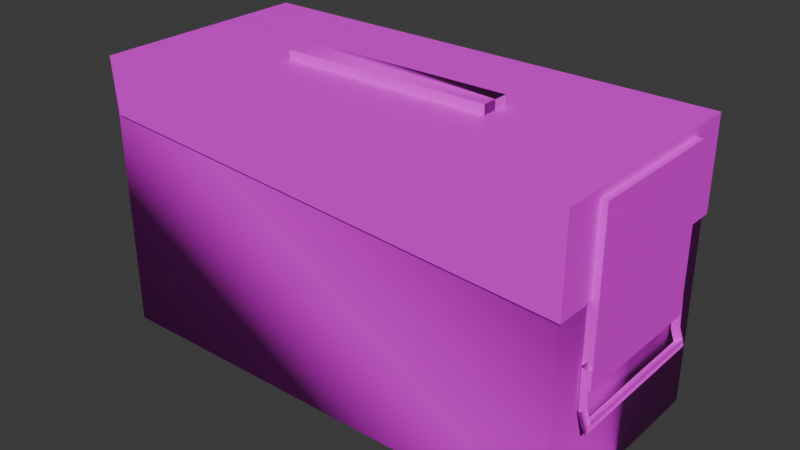 # Source: largeAmmo.blend  (saved by Blender 4.1.24; exported with 4.5.12 LTS)
import bpy
from mathutils import Matrix  # noqa: F401  (used for matrix-valued properties, if any)

bpy.ops.wm.read_factory_settings(use_empty=True)
scene = bpy.context.scene
scene.name = 'Scene'

# ---- collections
col_collection = bpy.data.collections.new('Collection'); scene.collection.children.link(col_collection)

# ---- images (referenced by path relative to the original .blend; pixels are not part of the script)
import os
ASSET_DIR = os.environ.get("B2B_ASSET_DIR", "")  # directory of the original .blend (textures are referenced by path, not embedded)
HERE = os.path.dirname(os.path.abspath(__file__))  # packed textures are extracted next to this script under _unpacked/

def load_image(name, relpath, width, height, colorspace="sRGB"):
    """Load a texture the original file referenced (path relative to the .blend, or extracted next to this script)."""
    p = next((c for c in (os.path.join(HERE, relpath), os.path.join(ASSET_DIR, relpath)) if relpath and os.path.exists(c)), "")
    if p:
        img = bpy.data.images.load(p, check_existing=True)
        img.name = name
    else:  # same state as the original file: an image datablock whose file is absent (Cycles renders it pink)
        img = bpy.data.images.new(name, width, height)
        img.source = "FILE"
        img.filepath = "//" + (relpath or name)
    img.colorspace_settings.name = colorspace
    return img
img_large_ammo_box_240_png = load_image('large_ammo-box_240.png', 'Large Ammo Box/Texture/large_ammo-box_240.png', 1024, 1024, 'sRGB')

# ---- materials (node trees are filled in below, after node groups)
mat_material_010 = bpy.data.materials.new('Material.010')
mat_material_010.surface_render_method = 'BLENDED'
mat_material_010.blend_method = 'BLEND'
mat_material_010.use_transparency_overlap = False
mat_material_010.show_transparent_back = False
mat_material_010.use_transparent_shadow = False
mat_material_010.roughness = 0.5

# ---- material node trees
mat_material_010.use_nodes = True; mat_material_010.node_tree.nodes.clear()
_N = mat_material_010.node_tree.nodes; _L = mat_material_010.node_tree.links
n0 = _N.new('ShaderNodeBsdfPrincipled'); n0.name = 'Principled BSDF'; n0.location = (0, 300)
n0.inputs[3].default_value = 1.45
n0.inputs[27].default_value = (0.0, 0.0, 0.0, 1.0)
n1 = _N.new('ShaderNodeOutputMaterial'); n1.name = 'Material Output'; n1.location = (280, 300)
n2 = _N.new('ShaderNodeTexImage'); n2.name = 'Image Texture'; n2.location = (-480, 300)
n2.image = img_large_ammo_box_240_png
n3 = _N.new('ShaderNodeTexImage'); n3.name = 'Image Texture.001'; n3.location = (-480, 0)
n3.image = img_large_ammo_box_240_png
_L.new(n2.outputs[0], n0.inputs[0])
_L.new(n3.outputs[1], n0.inputs[4])
_L.new(n0.outputs[0], n1.inputs[0])
n1.is_active_output = True

# ---- world
world_world = bpy.data.worlds.new('World'); scene.world = world_world
world_world.use_nodes = True; world_world.node_tree.nodes.clear()
_N = world_world.node_tree.nodes; _L = world_world.node_tree.links
n0 = _N.new('ShaderNodeOutputWorld'); n0.name = 'World Output'; n0.location = (300, 300)
n1 = _N.new('ShaderNodeBackground'); n1.name = 'Background'; n1.location = (10, 300)
n1.inputs[0].default_value = (0.05088, 0.05088, 0.05088, 1.0)
_L.new(n1.outputs[0], n0.inputs[0])
n0.is_active_output = True
world_world.color = (0.05088, 0.05088, 0.05088)
world_world.use_sun_shadow = False
world_world.sun_shadow_jitter_overblur = 0.0

# ---- meshes
me_cube_001 = bpy.data.meshes.new('Cube.001')
me_cube_001.from_pydata([(0.405, 0.5257, 0.2024), (0.405, 0.01187, 0.2024), (-0.4907, 0.5283, 0.2024), (-0.4907, 0.01187, 0.2024), (-0.4907, 0.5284, 0.0), (0.4103, 0.5284, 0.2077), (-0.4901, 0.5284, 0.2077), (0.4102, 0.361, 0.2076), (-0.4825, 0.4248, 0.2076), (0.4024, 0.5129, 0.1327), (0.4025, 0.2192, 0.1327), (0.422, 0.5129, 0.1327), (0.4221, 0.2192, 0.1327), (0.4122, 0.2661, 0.1476), (0.4122, 0.2661, 0.1319), (0.4197, 0.2551, 0.138), (0.4197, 0.2551, 0.1319), (0.4293, 0.1733, 0.1379), (0.4145, 0.1904, 0.1474), (0.4045, 0.2549, 0.138), (0.4045, 0.2549, 0.1319), (0.4142, 0.1647, 0.1379), (0.4068, 0.1861, 0.1379), (0.4273, 0.1569, 0.1474), (0.4219, 0.1947, 0.1379), (-0.2468, 0.5247, 0.02655), (0.1514, 0.5259, 0.02655), (-0.2469, 0.5443, 0.02655), (0.1514, 0.5455, 0.02655), (0.405, 0.5257, -0.2024), (0.405, 0.01187, -0.2024), (-0.4907, 0.5281, -0.2024), (-0.4907, 0.01187, -0.2024), (0.4103, 0.5284, -0.2077), (-0.4901, 0.5284, -0.2077), (0.4102, 0.361, -0.2076), (-0.4825, 0.4248, -0.2076), (0.4024, 0.5129, -0.1327), (0.4025, 0.2192, -0.1327), (0.422, 0.5129, -0.1327), (0.4221, 0.2192, -0.1327), (0.4122, 0.2661, -0.1476), (0.4122, 0.2661, -0.1319), (0.4197, 0.2551, -0.138), (0.4197, 0.2551, -0.1319), (0.4293, 0.1733, -0.1379), (0.4145, 0.1904, -0.1474), (0.4045, 0.2549, -0.138), (0.4045, 0.2549, -0.1319), (0.4142, 0.1647, -0.1379), (0.4068, 0.1861, -0.1379), (0.4273, 0.1569, -0.1474), (0.4219, 0.1947, -0.1379), (-0.2468, 0.5247, -0.02655), (0.1514, 0.5259, -0.02655), (-0.2469, 0.5443, -0.02655), (0.1514, 0.5455, -0.02655)], [], [(1, 0, 2, 3), (33, 34, 4, 6, 5), (6, 8, 7, 5), (38, 40, 12, 10), (9, 10, 12, 11), (45, 17, 21, 49), (55, 27, 28, 56), (13, 14, 16, 15), (13, 14, 20, 19), (13, 19, 22, 18), (15, 19, 22, 24), (13, 15, 24, 18), (18, 24, 17, 23), (18, 22, 21, 23), (24, 22, 21, 17), (51, 23, 17, 45), (51, 23, 21, 49), (54, 26, 28, 56), (25, 26, 28, 27), (27, 55, 53, 25), (30, 32, 31, 29), (39, 11, 12, 40), (34, 33, 35, 36), (37, 39, 40, 38), (41, 43, 44, 42), (41, 47, 48, 42), (41, 46, 50, 47), (43, 52, 50, 47), (41, 46, 52, 43), (46, 51, 45, 52), (46, 51, 49, 50), (52, 45, 49, 50), (53, 55, 56, 54), (32, 3, 2, 4, 31), (1, 30, 29, 0), (32, 30, 1, 3), (11, 39, 37, 9), (35, 33, 5, 7)])
me_cube_001.polygons.foreach_set('use_smooth', [True] * 38)
_k = set([(2, 3), (5, 6), (5, 7), (5, 33), (9, 11), (10, 12), (11, 12), (11, 39), (12, 40), (13, 15), (13, 19), (15, 24), (17, 21), (17, 23), (17, 24), (17, 45), (18, 22), (18, 24), (21, 23), (25, 27), (27, 28), (27, 55), (31, 32), (33, 34), (33, 35), (37, 39), (38, 40), (39, 40), (41, 43), (41, 47), (43, 52), (45, 49), (45, 51), (45, 52), (46, 50), (46, 52), (49, 51), (53, 55), (55, 56)])
me_cube_001.attributes.new('sharp_edge', 'BOOLEAN', 'EDGE').data.foreach_set('value', [ (min(e.vertices), max(e.vertices)) in _k for e in me_cube_001.edges])
_uv = me_cube_001.uv_layers.new(name='UVMap')
_uv.uv.foreach_set('vector', [0.5113, 0.06417, 0.5138, 0.929, 0.02296, 0.929, 0.02296, 0.06417, 0.3766, 0.5277, 0.1976, 0.7521, 0.1828, 0.6886, 0.1701, 0.6313, 0.3485, 0.4038, 0.01742, 0.941, 0.01884, 0.764, 0.519, 0.7629, 0.5199, 0.941, 0.511, 0.4898, 0.5244, 0.4898, 0.5244, 0.4898, 0.511, 0.4898, 0.5108, 0.7691, 0.511, 0.4898, 0.5244, 0.4898, 0.5243, 0.7691, 0.4891, 0.1653, 0.1758, 0.5196, 0.1711, 0.4967, 0.4844, 0.1424, 0.5798, 0.3854, 0.5798, 0.3308, 0.7316, 0.3308, 0.7316, 0.3854, 0.305, 0.3306, 0.2751, 0.3652, 0.2854, 0.4146, 0.2971, 0.4011, 0.2991, 0.3586, 0.2991, 0.3586, 0.3075, 0.3231, 0.3075, 0.3231, 0.3045, 0.3227, 0.3301, 0.3392, 0.4429, 0.2164, 0.4285, 0.1874, 0.3158, 0.3639, 0.3075, 0.3231, 0.387, 0.2389, 0.395, 0.28, 0.2536, 0.3941, 0.2835, 0.4123, 0.3981, 0.2797, 0.3972, 0.2278, 0.3972, 0.2278, 0.3981, 0.2797, 0.4388, 0.2324, 0.4608, 0.1537, 0.4285, 0.1874, 0.4429, 0.2164, 0.478, 0.1779, 0.4835, 0.1272, 0.395, 0.28, 0.387, 0.2389, 0.4117, 0.2124, 0.4201, 0.2531, 0.491, 0.1093, 0.1559, 0.4881, 0.1758, 0.5196, 0.4891, 0.1653, 1.0, 0.0, 1.0, 0.0, 1.0, 0.0, 1.0, 0.0, 0.7316, 0.3854, 0.7316, 0.3308, 0.7316, 0.3308, 0.7316, 0.3854, 0.5785, 0.3543, 0.7321, 0.3552, 0.7321, 0.3692, 0.5784, 0.3683, 0.5798, 0.3308, 0.5798, 0.3854, 0.5798, 0.3854, 0.5798, 0.3308, 0.5113, 0.06417, 0.02296, 0.06417, 0.02296, 0.929, 0.5138, 0.929, 0.7157, 0.878, 0.5958, 0.878, 0.5958, 0.4039, 0.7157, 0.4039, 0.01742, 0.941, 0.5199, 0.941, 0.519, 0.7629, 0.01884, 0.764, 0.5108, 0.7691, 0.5243, 0.7691, 0.5244, 0.4898, 0.511, 0.4898, 0.305, 0.3306, 0.2971, 0.4011, 0.2854, 0.4146, 0.2751, 0.3652, 0.2991, 0.3586, 0.3075, 0.3231, 0.3075, 0.3231, 0.2991, 0.3586, 0.3045, 0.3227, 0.4285, 0.1874, 0.4429, 0.2164, 0.3301, 0.3392, 0.3158, 0.3639, 0.395, 0.28, 0.387, 0.2389, 0.3075, 0.3231, 0.2536, 0.3941, 0.3972, 0.2278, 0.3981, 0.2797, 0.2835, 0.4123, 0.3972, 0.2278, 0.4608, 0.1537, 0.4388, 0.2324, 0.3981, 0.2797, 0.4285, 0.1874, 0.4835, 0.1272, 0.478, 0.1779, 0.4429, 0.2164, 0.395, 0.28, 0.4201, 0.2531, 0.4117, 0.2124, 0.387, 0.2389, 0.5785, 0.3543, 0.5784, 0.3683, 0.7321, 0.3692, 0.7321, 0.3552, 0.1168, 0.1214, 0.1168, 0.1214, 0.1973, 0.5018, 0.1629, 0.5421, 0.1973, 0.5018, 0.3414, 0.399, 0.5113, 0.399, 0.5138, 0.929, 0.3439, 0.929, 0.3082, 0.5692, 0.2089, 0.685, 0.1866, 0.5796, 0.2859, 0.4638, 0.5243, 0.7691, 0.5243, 0.7691, 0.5108, 0.7691, 0.5108, 0.7691, 0.02197, 0.7655, 0.02195, 0.9438, 0.5183, 0.9438, 0.5183, 0.7599])
me_cube_001.materials.append(mat_material_010)
me_cube_001.update()
me_cube_001.normals_split_custom_set([tuple(v) for v in zip(*[iter([-4.643e-05, -0.0001363, 1.0, 0.4985, -0.7071, 0.5016, 0.0, 1.938e-06, 1.0, 0.000279, -1.0, 0.0002767, 0.0, 1.0, 0.0, 0.0, 1.0, 0.0, 0.0, 1.0, 0.0, 0.0, 1.0, 0.0, 0.0, 1.0, 0.0, -9.208e-06, -0.0002586, 1.0, -9.208e-06, -0.0002586, 1.0, -9.208e-06, -0.0002586, 1.0, -9.208e-06, -0.0002586, 1.0, 0.0, -1.0, 0.0, 0.0, -1.0, 0.0, 0.0, -1.0, 0.0, 0.0, -1.0, 0.0, 0.0, 0.0, 1.0, 0.0, 0.0, 1.0, 0.0, 0.0, 1.0, 0.0, 0.0, 1.0, 0.4916, -0.8708, 0.0, 0.4916, -0.8708, 0.0, 0.4916, -0.8708, 0.0, 0.4916, -0.8708, 0.0, -0.003018, 1.0, 0.0, -0.003018, 1.0, 0.0, -0.003018, 1.0, 0.0, -0.003018, 1.0, 0.0, -0.8293, -0.5588, 0.0, -0.8293, -0.5588, 0.0, -0.8293, -0.5588, 0.0, -0.8293, -0.5588, 0.0, -0.8219, 0.5696, 0.0, -0.8219, 0.5696, 0.0, -0.8219, 0.5696, 0.0, -0.8219, 0.5696, 0.0, -0.765, -0.02555, 0.6435, -0.765, -0.02555, 0.6435, -0.765, -0.02555, 0.6435, -0.765, -0.02555, 0.6435, 0.0006811, -0.002361, 1.0, 0.0006811, -0.002361, 1.0, 0.0006009, -0.002204, 1.0, -6.603e-06, -0.0001803, 1.0, -0.7935, -0.02525, -0.608, -0.7935, -0.02525, -0.608, -0.7935, -0.02525, -0.608, -0.7935, -0.02525, -0.608, -0.7192, -0.2636, -0.6429, -0.7192, -0.2636, -0.6429, -0.7192, -0.2636, -0.6429, -0.7192, -0.2636, -0.6429, -0.676, -0.2477, 0.6941, -0.676, -0.2477, 0.6941, -0.676, -0.2477, 0.6941, -0.676, -0.2477, 0.6941, -6.603e-06, -0.0001803, 1.0, 0.0006009, -0.002204, 1.0, 0.0, 0.0, 1.0, 0.0, 0.0, 1.0, -0.992, 0.1259, -2.225e-07, -0.992, 0.1259, -2.225e-07, -0.992, 0.1259, -2.225e-07, -0.992, 0.1259, -2.225e-07, -0.5117, -0.8592, 1.498e-06, -0.5117, -0.8592, 1.498e-06, -0.5117, -0.8592, 1.498e-06, -0.5117, -0.8592, 1.498e-06, -1.0, -0.003625, 0.0, -1.0, -0.003625, 0.0, -1.0, -0.003625, 0.0, -1.0, -0.003625, 0.0, 2.506e-06, 9.103e-09, 1.0, 2.506e-06, 9.103e-09, 1.0, 2.506e-06, 9.103e-09, 1.0, 2.506e-06, 9.103e-09, 1.0, -1.0, -0.003625, 0.0, -1.0, -0.003625, 0.0, -1.0, -0.003625, 0.0, -1.0, -0.003625, 0.0, 2.744e-05, -6.515e-05, -1.0, -0.0002124, -1.0, 0.0001216, -2.65e-09, -1.938e-06, -1.0, 0.4996, -0.7071, -0.5005, 1.0, 0.0004902, 0.0, 1.0, 0.0004902, 0.0, 1.0, 0.0004902, 0.0, 1.0, 0.0004902, 0.0, -9.208e-06, -0.0002586, -1.0, -9.208e-06, -0.0002586, -1.0, -9.208e-06, -0.0002586, -1.0, -9.208e-06, -0.0002586, -1.0, 0.0, 0.0, -1.0, 0.0, 0.0, -1.0, 0.0, 0.0, -1.0, 0.0, 0.0, -1.0, -0.8293, -0.5588, 0.0, -0.8293, -0.5588, 0.0, -0.8293, -0.5588, 0.0, -0.8293, -0.5588, 0.0, -0.8219, 0.5696, 0.0, -0.8219, 0.5696, 0.0, -0.8219, 0.5696, 0.0, -0.8219, 0.5696, 0.0, -0.765, -0.02555, -0.6435, -0.765, -0.02555, -0.6435, -0.765, -0.02555, -0.6435, -0.765, -0.02555, -0.6435, 0.0006807, -0.002361, -1.0, 9.948e-05, -0.0002981, -1.0, 0.000588, -0.002058, -1.0, 0.0006807, -0.002361, -1.0, -0.7935, -0.02525, 0.608, -0.7935, -0.02525, 0.608, -0.7935, -0.02525, 0.608, -0.7935, -0.02525, 0.608, -0.7192, -0.2635, 0.6429, -0.7192, -0.2635, 0.6429, -0.7192, -0.2635, 0.6429, -0.7192, -0.2635, 0.6429, -0.676, -0.2477, -0.6941, -0.676, -0.2477, -0.6941, -0.676, -0.2477, -0.6941, -0.676, -0.2477, -0.6941, 9.948e-05, -0.0002981, -1.0, 0.0, 0.0, -1.0, 0.0, 0.0, -1.0, 0.000588, -0.002058, -1.0, 2.507e-06, 9.103e-09, -1.0, 2.507e-06, 9.103e-09, -1.0, 2.507e-06, 9.103e-09, -1.0, 2.507e-06, 9.103e-09, -1.0, -0.0002124, -1.0, 0.0001216, 0.000279, -1.0, 0.0002767, -1.0, 3.564e-08, 0.0, -1.0, 3.564e-08, 0.0, -1.0, 3.564e-08, 0.0, -4.643e-05, -0.0001363, 1.0, 2.744e-05, -6.515e-05, -1.0, 0.4996, -0.7071, -0.5005, 0.4985, -0.7071, 0.5016, -0.0002124, -1.0, 0.0001216, 2.744e-05, -6.515e-05, -1.0, -4.643e-05, -0.0001363, 1.0, 0.000279, -1.0, 0.0002767, 0.0, 1.0, 0.0, 0.0, 1.0, 0.0, 0.0, 1.0, 0.0, 0.0, 1.0, 0.0, 1.0, -0.0002986, 3.663e-10, 1.0, -0.0002986, 3.663e-10, 1.0, -0.0002986, 3.663e-10, 1.0, -0.0002986, 3.663e-10])] * 3)])

# ---- objects
ob_cube = bpy.data.objects.new('Cube', me_cube_001)

# ---- transforms, parenting, visibility, modifiers, constraints
ob_cube.location = (0.0, 0.0, 0.0)
ob_cube.rotation_euler = (1.571, -0.0, 0.0)

# ---- collection membership
col_collection.objects.link(ob_cube)

# ---- scene / render settings (as saved in the file)
scene.frame_start = 1; scene.frame_end = 250; scene.frame_set(1)
scene.render.engine = 'BLENDER_EEVEE_NEXT'
scene.cycles.sampling_pattern = 'TABULATED_SOBOL'
scene.eevee.ray_tracing_options.trace_max_roughness = 0.0
bpy.context.view_layer.update()

# ---- added for rendering (the .blend has no active camera and no usable light): camera, sun
cam_auto = bpy.data.cameras.new('AutoCamera')
cam_auto.lens = 50.0
cam_auto.sensor_width = 36.0
cam_auto.clip_end = 1000.0
ob_auto_camera = bpy.data.objects.new('AutoCamera', cam_auto)
scene.collection.objects.link(ob_auto_camera)
ob_auto_camera.location = (1.02574, -1.26772, 1.12381)
ob_auto_camera.rotation_euler = (1.09748, -7.21219e-08, 0.694738)
scene.camera = ob_auto_camera
light_auto_sun = bpy.data.lights.new('AutoSun', 'SUN')
light_auto_sun.energy = 3.0
light_auto_sun.angle = 0.0523599
ob_auto_sun = bpy.data.objects.new('AutoSun', light_auto_sun)
scene.collection.objects.link(ob_auto_sun)
ob_auto_sun.rotation_euler = (0.872665, 0.174533, 0.523599)
bpy.context.view_layer.update()
